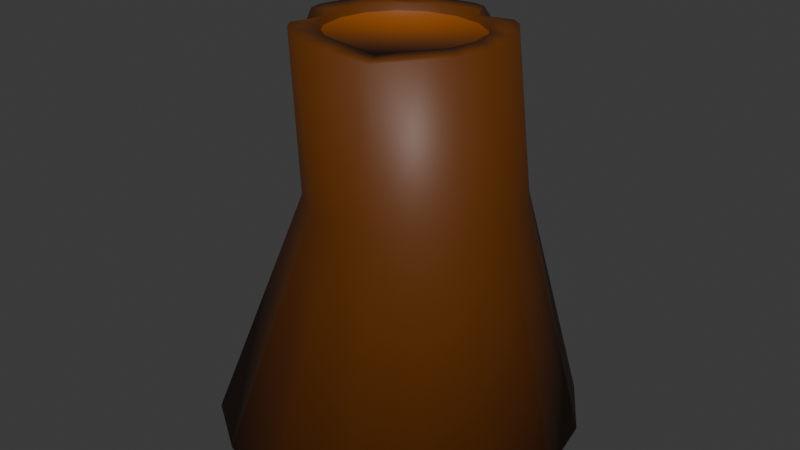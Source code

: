 # Source: TreeTrunk.blend  (saved by Blender 4.0.36; exported with 4.5.12 LTS)
import bpy
from mathutils import Matrix  # noqa: F401  (used for matrix-valued properties, if any)

bpy.ops.wm.read_factory_settings(use_empty=True)
scene = bpy.context.scene
scene.name = 'Scene'

# ---- collections
col_collection = bpy.data.collections.new('Collection'); scene.collection.children.link(col_collection)

# ---- materials (node trees are filled in below, after node groups)
mat_material_001 = bpy.data.materials.new('Material.001')
mat_material_001.use_transparent_shadow = False
mat_material_002 = bpy.data.materials.new('Material.002')
mat_material_002.use_transparent_shadow = False

# ---- material node trees
mat_material_001.use_nodes = True; mat_material_001.node_tree.nodes.clear()
_N = mat_material_001.node_tree.nodes; _L = mat_material_001.node_tree.links
n0 = _N.new('ShaderNodeBsdfPrincipled'); n0.name = 'Principled BSDF'; n0.location = (10, 300)
n0.distribution = 'GGX'
n0.subsurface_method = 'RANDOM_WALK_SKIN'
n0.inputs[0].default_value = (0.1248, 0.03434, 0.002125, 1.0)
n0.inputs[3].default_value = 1.45
n0.inputs[20].default_value = 1.0
n0.inputs[25].default_value = 1.0
n0.inputs[27].default_value = (0.0, 0.0, 0.0, 1.0)
n0.inputs[28].default_value = 1.0
n1 = _N.new('ShaderNodeOutputMaterial'); n1.name = 'Material Output'; n1.location = (300, 300)
_L.new(n0.outputs[0], n1.inputs[0])
n1.is_active_output = True
mat_material_002.use_nodes = True; mat_material_002.node_tree.nodes.clear()
_N = mat_material_002.node_tree.nodes; _L = mat_material_002.node_tree.links
n0 = _N.new('ShaderNodeBsdfPrincipled'); n0.name = 'Principled BSDF'; n0.location = (10, 300)
n0.inputs[0].default_value = (0.2832, 0.0726, 0.003112, 1.0)
n0.inputs[3].default_value = 1.45
n0.inputs[20].default_value = 1.0
n0.inputs[25].default_value = 1.0
n1 = _N.new('ShaderNodeOutputMaterial'); n1.name = 'Material Output'; n1.location = (300, 300)
_L.new(n0.outputs[0], n1.inputs[0])
n1.is_active_output = True

# ---- world
world_world = bpy.data.worlds.new('World'); scene.world = world_world
world_world.use_nodes = True; world_world.node_tree.nodes.clear()
_N = world_world.node_tree.nodes; _L = world_world.node_tree.links
n0 = _N.new('ShaderNodeOutputWorld'); n0.name = 'World Output'; n0.location = (300, 300)
n1 = _N.new('ShaderNodeBackground'); n1.name = 'Background'; n1.location = (10, 300)
n1.inputs[0].default_value = (0.05088, 0.05088, 0.05088, 1.0)
_L.new(n1.outputs[0], n0.inputs[0])
n0.is_active_output = True
world_world.color = (0.05088, 0.05088, 0.05088)
world_world.use_sun_shadow = False
world_world.sun_shadow_jitter_overblur = 0.0

# ---- meshes
me_cylinder = bpy.data.meshes.new('Cylinder')
me_cylinder.from_pydata([(-3.838e-09, 1.39, 0.0), (0.01501, 0.9981, 1.676), (0.5317, 1.284, 0.0), (0.3319, 0.9351, 1.679), (0.9825, 0.9825, 0.0), (0.6005, 0.7558, 1.685), (1.284, 0.5317, 0.0), (0.78, 0.4873, 1.695), (1.39, 2.616e-08, 0.0), (0.843, 0.1707, 1.707), (1.284, -0.5317, 0.0), (0.78, -0.146, 1.719), (0.9825, -0.9825, 0.0), (0.6005, -0.4144, 1.729), (0.5317, -1.284, 0.0), (0.3319, -0.5938, 1.735), (-3.838e-09, -1.39, 0.0), (0.01501, -0.6567, 1.737), (-0.5317, -1.284, 0.0), (-0.3018, -0.5938, 1.735), (-0.9825, -0.9825, 0.0), (-0.5705, -0.4144, 1.729), (-1.284, -0.5317, 0.0), (-0.7499, -0.146, 1.719), (-1.39, 2.616e-08, 0.0), (-0.813, 0.1707, 1.707), (-1.284, 0.5317, 0.0), (-0.7499, 0.4873, 1.695), (-0.9825, 0.9825, 0.0), (-0.5705, 0.7558, 1.685), (-0.5317, 1.284, 0.0), (-0.3018, 0.9351, 1.679), (0.2323, 0.5663, 2.974), (0.01117, 0.6103, 2.973), (0.4198, 0.4411, 2.977), (0.5451, 0.2537, 2.982), (0.589, 0.03266, 2.987), (0.5451, -0.1884, 2.992), (0.4198, -0.3758, 2.996), (0.2323, -0.501, 2.96), (0.01117, -0.545, 3.0), (-0.21, -0.501, 2.999), (-0.3975, -0.3758, 2.996), (-0.5227, -0.1884, 2.992), (-0.5667, 0.03266, 2.987), (-0.5227, 0.2537, 2.982), (-0.3975, 0.4411, 2.977), (-0.21, 0.5663, 2.974), (0.01117, 0.8086, 2.968), (0.56, 0.5813, 2.974), (0.7283, 0.3296, 2.98), (0.7874, 0.03266, 2.987), (0.7283, -0.2643, 2.994), (0.56, -0.516, 3.0), (0.3082, -0.6842, 2.964), (0.01117, -0.7433, 3.005), (-0.2859, -0.6842, 3.004), (-0.5377, -0.516, 3.0), (-0.765, 0.03266, 2.987), (-0.706, 0.3296, 2.98), (-0.2859, 0.7495, 2.97), (0.2323, 0.5663, 2.915), (0.01117, 0.6103, 2.914), (0.4198, 0.4411, 2.918), (0.5451, 0.2537, 2.922), (0.589, 0.03266, 2.927), (0.5451, -0.1884, 2.932), (0.4198, -0.3758, 2.937), (0.2323, -0.501, 2.94), (0.01117, -0.545, 2.941), (-0.21, -0.501, 2.94), (-0.3975, -0.3758, 2.937), (-0.5227, -0.1884, 2.932), (-0.5667, 0.03266, 2.927), (-0.5227, 0.2537, 2.922), (-0.3975, 0.4411, 2.918), (-0.21, 0.5663, 2.915), (0.2323, 0.5663, 2.974), (0.4731, 0.6394, 2.972), (0.3118, 0.7777, 2.774), (0.1137, 0.7882, 2.969), (-0.5227, -0.1884, 2.992), (-0.7447, -0.0698, 2.989), (-0.7128, -0.246, 2.796), (-0.5958, -0.4291, 2.998), (-0.4519, 0.4955, 2.976), (-0.4368, 0.6487, 2.972), (-0.5408, 0.5976, 2.854), (-0.6051, 0.4804, 2.976)], [], [(0, 1, 3, 2), (2, 3, 5, 4), (4, 5, 7, 6), (6, 7, 9, 8), (8, 9, 11, 10), (10, 11, 13, 12), (12, 13, 15, 14), (14, 15, 17, 16), (16, 17, 19, 18), (18, 19, 21, 20), (20, 21, 23, 22), (22, 23, 25, 24), (24, 25, 27, 26), (26, 27, 29, 28), (7, 5, 49, 50), (28, 29, 31, 30), (30, 31, 1, 0), (0, 2, 4, 6, 8, 10, 12, 14, 16, 18, 20, 22, 24, 26, 28, 30), (17, 15, 54, 55), (32, 34, 49, 78, 77), (27, 25, 58, 59), (13, 11, 52, 53), (43, 44, 58, 82, 81), (1, 31, 60, 48), (9, 7, 50, 51), (19, 17, 55, 56), (46, 47, 60, 86, 85), (3, 1, 48, 80, 79), (15, 13, 53, 54), (23, 21, 57, 84, 83), (11, 9, 51, 52), (21, 19, 56, 57), (29, 27, 59, 88, 87), (32, 33, 62, 61), (5, 3, 79, 78, 49), (34, 35, 50, 49), (35, 36, 51, 50), (36, 37, 52, 51), (37, 38, 53, 52), (38, 39, 54, 53), (39, 40, 55, 54), (40, 41, 56, 55), (41, 42, 57, 56), (25, 23, 83, 82, 58), (44, 45, 59, 58), (31, 29, 87, 86, 60), (47, 33, 48, 60), (61, 62, 76, 75, 74, 73, 72, 71, 70, 69, 68, 67, 66, 65, 64, 63), (33, 47, 76, 62), (41, 40, 69, 70), (34, 32, 61, 63), (42, 41, 70, 71), (35, 34, 63, 64), (43, 42, 71, 72), (36, 35, 64, 65), (44, 43, 72, 73), (37, 36, 65, 66), (45, 44, 73, 74), (38, 37, 66, 67), (46, 45, 74, 75), (39, 38, 67, 68), (47, 46, 75, 76), (40, 39, 68, 69), (77, 78, 79, 80), (33, 32, 77, 80, 48), (81, 82, 83, 84), (42, 43, 81, 84, 57), (85, 86, 87, 88), (45, 46, 85, 88, 59)])
me_cylinder.polygons.foreach_set('use_smooth', [True] * 69)
me_cylinder.polygons.foreach_set('material_index', [0, 0, 0, 0, 0, 0, 0, 0, 0, 0, 0, 0, 0, 0, 0, 0, 0, 0, 0, 0, 0, 0, 0, 0, 0, 0, 0, 0, 0, 0, 0, 0, 0, 0, 0, 0, 0, 0, 0, 0, 0, 0, 0, 0, 0, 0, 0, 1, 0, 0, 0, 0, 0, 0, 0, 0, 0, 0, 0, 0, 0, 0, 0, 0, 0, 0, 0, 0, 0])
_uv = me_cylinder.uv_layers.new(name='UVMap')
_uv.uv.foreach_set('vector', [1.0, 0.5, 1.0, 1.0, 0.9375, 1.0, 0.9375, 0.5, 0.9375, 0.5, 0.9375, 1.0, 0.875, 1.0, 0.875, 0.5, 0.875, 0.5, 0.875, 1.0, 0.8125, 1.0, 0.8125, 0.5, 0.8125, 0.5, 0.8125, 1.0, 0.75, 1.0, 0.75, 0.5, 0.75, 0.5, 0.75, 1.0, 0.6875, 1.0, 0.6875, 0.5, 0.6875, 0.5, 0.6875, 1.0, 0.625, 1.0, 0.625, 0.5, 0.625, 0.5, 0.625, 1.0, 0.5625, 1.0, 0.5625, 0.5, 0.5625, 0.5, 0.5625, 1.0, 0.5, 1.0, 0.5, 0.5, 0.5, 0.5, 0.5, 1.0, 0.4375, 1.0, 0.4375, 0.5, 0.4375, 0.5, 0.4375, 1.0, 0.375, 1.0, 0.375, 0.5, 0.375, 0.5, 0.375, 1.0, 0.3125, 1.0, 0.3125, 0.5, 0.3125, 0.5, 0.3125, 1.0, 0.25, 1.0, 0.25, 0.5, 0.25, 0.5, 0.25, 1.0, 0.1875, 1.0, 0.1875, 0.5, 0.1875, 0.5, 0.1875, 1.0, 0.125, 1.0, 0.125, 0.5, 0.8125, 1.0, 0.875, 1.0, 0.875, 1.0, 0.8125, 1.0, 0.125, 0.5, 0.125, 1.0, 0.0625, 1.0, 0.0625, 0.5, 0.0625, 0.5, 0.0625, 1.0, 0.0, 1.0, 0.0, 0.5, 0.75, 0.49, 0.8418, 0.4717, 0.9197, 0.4197, 0.9717, 0.3418, 0.99, 0.25, 0.9717, 0.1582, 0.9197, 0.08029, 0.8418, 0.02827, 0.75, 0.01, 0.6582, 0.02827, 0.5803, 0.08029, 0.5283, 0.1582, 0.51, 0.25, 0.5283, 0.3418, 0.5803, 0.4197, 0.6582, 0.4717, 0.5, 1.0, 0.5625, 1.0, 0.5625, 1.0, 0.5, 1.0, 0.6389, 1.0, 0.7461, 1.0, 0.875, 1.0, 0.8966, 1.0, 0.6389, 1.0, 0.1875, 1.0, 0.25, 1.0, 0.25, 1.0, 0.1875, 1.0, 0.625, 1.0, 0.6875, 1.0, 0.6875, 1.0, 0.625, 1.0, 0.3401, 1.0, 0.2909, 1.0, 0.25, 1.0, 0.2716, 1.0, 0.3401, 1.0, 0.0, 1.0, 0.0625, 1.0, 0.0625, 1.0, 0.0, 1.0, 0.75, 1.0, 0.8125, 1.0, 0.8125, 1.0, 0.75, 1.0, 0.4375, 1.0, 0.5, 1.0, 0.5, 1.0, 0.4375, 1.0, 0.2068, 1.0, 0.1914, 1.0, 0.0625, 1.0, 0.09995, 1.0, 0.175, 1.0, 0.9375, 1.0, 1.0, 1.0, 1.0, 1.0, 0.9784, 1.0, 0.9375, 1.0, 0.5625, 1.0, 0.625, 1.0, 0.625, 1.0, 0.5625, 1.0, 0.3125, 1.0, 0.375, 1.0, 0.375, 1.0, 0.3534, 1.0, 0.3125, 1.0, 0.6875, 1.0, 0.75, 1.0, 0.75, 1.0, 0.6875, 1.0, 0.375, 1.0, 0.4375, 1.0, 0.4375, 1.0, 0.375, 1.0, 0.125, 1.0, 0.1875, 1.0, 0.1875, 1.0, 0.1501, 1.0, 0.125, 1.0, 0.6389, 1.0, 0.2986, 1.0, 0.2986, 1.0, 0.6389, 1.0, 0.875, 1.0, 0.9375, 1.0, 0.9375, 1.0, 0.8966, 1.0, 0.875, 1.0, 0.7461, 1.0, 0.7307, 1.0, 0.8125, 1.0, 0.875, 1.0, 0.7307, 1.0, 0.6924, 1.0, 0.75, 1.0, 0.8125, 1.0, 0.6924, 1.0, 0.6466, 1.0, 0.6875, 1.0, 0.75, 1.0, 0.6466, 1.0, 0.5974, 1.0, 0.625, 1.0, 0.6875, 1.0, 0.5974, 1.0, 0.5465, 1.0, 0.5625, 1.0, 0.625, 1.0, 0.5465, 1.0, 0.4947, 1.0, 0.5, 1.0, 0.5625, 1.0, 0.4947, 1.0, 0.4427, 1.0, 0.4375, 1.0, 0.5, 1.0, 0.4427, 1.0, 0.391, 1.0, 0.375, 1.0, 0.4375, 1.0, 0.25, 1.0, 0.3125, 1.0, 0.3125, 1.0, 0.2716, 1.0, 0.25, 1.0, 0.2909, 1.0, 0.2451, 1.0, 0.1875, 1.0, 0.25, 1.0, 0.0625, 1.0, 0.125, 1.0, 0.125, 1.0, 0.09995, 1.0, 0.0625, 1.0, 0.1914, 1.0, 0.2986, 1.0, 0.0, 1.0, 0.0625, 1.0, 0.6389, 1.0, 0.2986, 1.0, 0.1914, 1.0, 0.2068, 1.0, 0.2451, 1.0, 0.2909, 1.0, 0.3401, 1.0, 0.391, 1.0, 0.4427, 1.0, 0.4947, 1.0, 0.5465, 1.0, 0.5974, 1.0, 0.6466, 1.0, 0.6924, 1.0, 0.7307, 1.0, 0.7461, 1.0, 0.2986, 1.0, 0.1914, 1.0, 0.1914, 1.0, 0.2986, 1.0, 0.4427, 1.0, 0.4947, 1.0, 0.4947, 1.0, 0.4427, 1.0, 0.7461, 1.0, 0.6389, 1.0, 0.6389, 1.0, 0.7461, 1.0, 0.391, 1.0, 0.4427, 1.0, 0.4427, 1.0, 0.391, 1.0, 0.7307, 1.0, 0.7461, 1.0, 0.7461, 1.0, 0.7307, 1.0, 0.3401, 1.0, 0.391, 1.0, 0.391, 1.0, 0.3401, 1.0, 0.6924, 1.0, 0.7307, 1.0, 0.7307, 1.0, 0.6924, 1.0, 0.2909, 1.0, 0.3401, 1.0, 0.3401, 1.0, 0.2909, 1.0, 0.6466, 1.0, 0.6924, 1.0, 0.6924, 1.0, 0.6466, 1.0, 0.2451, 1.0, 0.2909, 1.0, 0.2909, 1.0, 0.2451, 1.0, 0.5974, 1.0, 0.6466, 1.0, 0.6466, 1.0, 0.5974, 1.0, 0.2068, 1.0, 0.2451, 1.0, 0.2451, 1.0, 0.2068, 1.0, 0.5465, 1.0, 0.5974, 1.0, 0.5974, 1.0, 0.5465, 1.0, 0.1914, 1.0, 0.2068, 1.0, 0.2068, 1.0, 0.1914, 1.0, 0.4947, 1.0, 0.5465, 1.0, 0.5465, 1.0, 0.4947, 1.0, 0.6389, 1.0, 0.8966, 1.0, 0.9375, 1.0, 0.9784, 1.0, 0.2986, 1.0, 0.6389, 1.0, 0.6389, 1.0, 0.3236, 1.0, 0.0, 1.0, 0.3401, 1.0, 0.2716, 1.0, 0.3125, 1.0, 0.3534, 1.0, 0.391, 1.0, 0.3401, 1.0, 0.3401, 1.0, 0.3534, 1.0, 0.375, 1.0, 0.175, 1.0, 0.09995, 1.0, 0.125, 1.0, 0.1501, 1.0, 0.2451, 1.0, 0.2068, 1.0, 0.175, 1.0, 0.1501, 1.0, 0.1875, 1.0])
me_cylinder.materials.append(mat_material_001)
me_cylinder.materials.append(mat_material_002)
me_cylinder.update()

# ---- objects
ob_trunk = bpy.data.objects.new('Trunk', me_cylinder)

# ---- transforms, parenting, visibility, modifiers, constraints
ob_trunk.location = (0.0, 0.0, 0.0)
ob_trunk.scale = (0.4168, 0.4168, 0.4168)

# ---- collection membership
col_collection.objects.link(ob_trunk)

# ---- scene / render settings (as saved in the file)
scene.frame_start = 1; scene.frame_end = 250; scene.frame_set(1)
scene.render.engine = 'BLENDER_EEVEE_NEXT'
scene.cycles.sampling_pattern = 'TABULATED_SOBOL'
bpy.context.view_layer.update()

# ---- added for rendering (the .blend has no active camera and no usable light): camera, sun
cam_auto = bpy.data.cameras.new('AutoCamera')
cam_auto.lens = 50.0
cam_auto.sensor_width = 36.0
cam_auto.clip_end = 1000.0
ob_auto_camera = bpy.data.objects.new('AutoCamera', cam_auto)
scene.collection.objects.link(ob_auto_camera)
ob_auto_camera.location = (1.90795, -2.28954, 2.15266)
ob_auto_camera.rotation_euler = (1.09748, -7.21219e-08, 0.694738)
scene.camera = ob_auto_camera
light_auto_sun = bpy.data.lights.new('AutoSun', 'SUN')
light_auto_sun.energy = 3.0
light_auto_sun.angle = 0.0523599
ob_auto_sun = bpy.data.objects.new('AutoSun', light_auto_sun)
scene.collection.objects.link(ob_auto_sun)
ob_auto_sun.rotation_euler = (0.872665, 0.174533, 0.523599)
bpy.context.view_layer.update()
